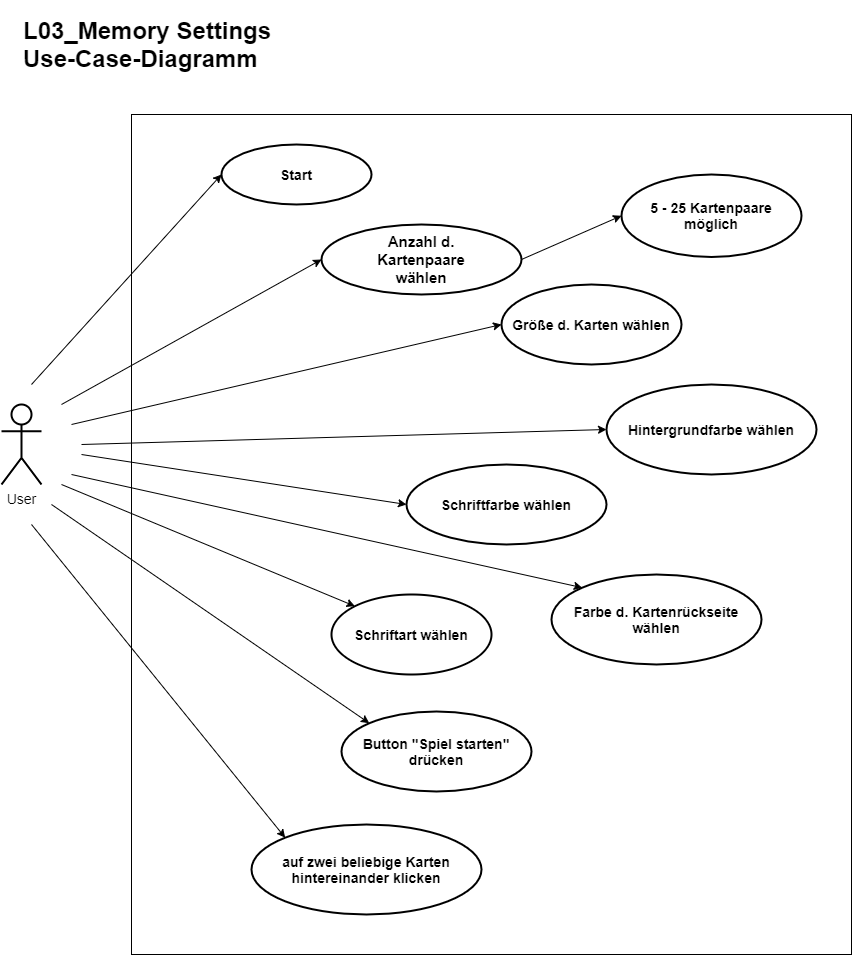

The diagram above was exported from draw.io. Its source (the exported page's mxGraphModel, read from the mxfile embedded in the PNG):
<mxGraphModel dx="870" dy="655" grid="1" gridSize="10" guides="1" tooltips="1" connect="1" arrows="1" fold="1" page="1" pageScale="1" pageWidth="2336" pageHeight="1654" math="0" shadow="0">
  <root>
    <mxCell id="0" />
    <mxCell id="1" parent="0" />
    <mxCell id="sS-lSgFz4WIOiACOA7tC-1" value="" style="whiteSpace=wrap;html=1;" parent="1" vertex="1">
      <mxGeometry x="150" y="150" width="720" height="840" as="geometry" />
    </mxCell>
    <mxCell id="sS-lSgFz4WIOiACOA7tC-2" value="&lt;h1&gt;L03_Memory Settings&lt;br&gt;Use-Case-Diagramm&lt;/h1&gt;" style="text;html=1;strokeColor=none;fillColor=none;align=left;verticalAlign=middle;whiteSpace=wrap;rounded=0;" parent="1" vertex="1">
      <mxGeometry x="40" y="40" width="280" height="80" as="geometry" />
    </mxCell>
    <mxCell id="sS-lSgFz4WIOiACOA7tC-3" value="&lt;font style=&quot;font-size: 14px&quot;&gt;User&lt;/font&gt;" style="shape=umlActor;verticalLabelPosition=bottom;verticalAlign=top;html=1;outlineConnect=0;strokeWidth=2;" parent="1" vertex="1">
      <mxGeometry x="20" y="440" width="40" height="80" as="geometry" />
    </mxCell>
    <mxCell id="sS-lSgFz4WIOiACOA7tC-5" value="&lt;h3&gt;&lt;b&gt;Start&lt;/b&gt;&lt;/h3&gt;" style="ellipse;whiteSpace=wrap;html=1;strokeWidth=2;fillColor=#ffffff;" parent="1" vertex="1">
      <mxGeometry x="240" y="180" width="150" height="60" as="geometry" />
    </mxCell>
    <mxCell id="sS-lSgFz4WIOiACOA7tC-13" value="" style="endArrow=classic;html=1;entryX=0;entryY=0.5;entryDx=0;entryDy=0;" parent="1" target="sS-lSgFz4WIOiACOA7tC-5" edge="1">
      <mxGeometry width="50" height="50" relative="1" as="geometry">
        <mxPoint x="50" y="420" as="sourcePoint" />
        <mxPoint x="170" y="350" as="targetPoint" />
      </mxGeometry>
    </mxCell>
    <mxCell id="sS-lSgFz4WIOiACOA7tC-19" value="" style="endArrow=classic;html=1;entryX=0;entryY=0.5;entryDx=0;entryDy=0;" parent="1" target="sS-lSgFz4WIOiACOA7tC-7" edge="1">
      <mxGeometry width="50" height="50" relative="1" as="geometry">
        <mxPoint x="80" y="440" as="sourcePoint" />
        <mxPoint x="250" y="490" as="targetPoint" />
      </mxGeometry>
    </mxCell>
    <mxCell id="SS7LGZ_WolHzVRkIxhiE-2" value="&lt;h3&gt;Größe d. Karten wählen&lt;/h3&gt;" style="ellipse;whiteSpace=wrap;html=1;strokeWidth=2;" parent="1" vertex="1">
      <mxGeometry x="520" y="320" width="180" height="80" as="geometry" />
    </mxCell>
    <mxCell id="SS7LGZ_WolHzVRkIxhiE-3" value="&lt;h3&gt;5 - 25 Kartenpaare möglich&lt;/h3&gt;" style="ellipse;whiteSpace=wrap;html=1;strokeWidth=2;" parent="1" vertex="1">
      <mxGeometry x="640" y="210" width="180" height="82.5" as="geometry" />
    </mxCell>
    <mxCell id="SS7LGZ_WolHzVRkIxhiE-4" value="" style="endArrow=classic;html=1;exitX=1;exitY=0.5;exitDx=0;exitDy=0;entryX=0;entryY=0.5;entryDx=0;entryDy=0;" parent="1" source="sS-lSgFz4WIOiACOA7tC-7" target="SS7LGZ_WolHzVRkIxhiE-3" edge="1">
      <mxGeometry width="50" height="50" relative="1" as="geometry">
        <mxPoint x="480" y="530" as="sourcePoint" />
        <mxPoint x="530" y="480" as="targetPoint" />
      </mxGeometry>
    </mxCell>
    <mxCell id="SS7LGZ_WolHzVRkIxhiE-5" value="" style="endArrow=classic;html=1;entryX=0;entryY=0.5;entryDx=0;entryDy=0;" parent="1" target="SS7LGZ_WolHzVRkIxhiE-2" edge="1">
      <mxGeometry width="50" height="50" relative="1" as="geometry">
        <mxPoint x="90" y="460" as="sourcePoint" />
        <mxPoint x="530" y="480" as="targetPoint" />
      </mxGeometry>
    </mxCell>
    <mxCell id="SS7LGZ_WolHzVRkIxhiE-6" value="&lt;h3&gt;Hintergrundfarbe wählen&lt;/h3&gt;" style="ellipse;whiteSpace=wrap;html=1;strokeWidth=2;" parent="1" vertex="1">
      <mxGeometry x="625" y="420" width="210" height="90" as="geometry" />
    </mxCell>
    <mxCell id="SS7LGZ_WolHzVRkIxhiE-7" value="&lt;h3&gt;Schriftfarbe wählen&lt;/h3&gt;" style="ellipse;whiteSpace=wrap;html=1;strokeWidth=2;" parent="1" vertex="1">
      <mxGeometry x="425" y="500" width="200" height="80" as="geometry" />
    </mxCell>
    <mxCell id="SS7LGZ_WolHzVRkIxhiE-8" value="&lt;h3&gt;Farbe d. Kartenrückseite wählen&lt;/h3&gt;" style="ellipse;whiteSpace=wrap;html=1;strokeWidth=2;" parent="1" vertex="1">
      <mxGeometry x="570" y="610" width="210" height="90" as="geometry" />
    </mxCell>
    <mxCell id="SS7LGZ_WolHzVRkIxhiE-19" value="" style="group" parent="1" vertex="1" connectable="0">
      <mxGeometry x="340" y="260" width="200" height="70" as="geometry" />
    </mxCell>
    <mxCell id="sS-lSgFz4WIOiACOA7tC-7" value="" style="ellipse;whiteSpace=wrap;html=1;strokeWidth=2;fillColor=#ffffff;" parent="SS7LGZ_WolHzVRkIxhiE-19" vertex="1">
      <mxGeometry width="200" height="70" as="geometry" />
    </mxCell>
    <mxCell id="sS-lSgFz4WIOiACOA7tC-8" value="&lt;font style=&quot;font-size: 15px&quot;&gt;&lt;b&gt;Anzahl d. Kartenpaare wählen&lt;/b&gt;&lt;/font&gt;" style="text;html=1;strokeColor=none;fillColor=none;align=center;verticalAlign=middle;whiteSpace=wrap;rounded=0;" parent="SS7LGZ_WolHzVRkIxhiE-19" vertex="1">
      <mxGeometry x="50" y="12.5" width="100" height="45" as="geometry" />
    </mxCell>
    <mxCell id="SS7LGZ_WolHzVRkIxhiE-20" value="" style="endArrow=classic;html=1;entryX=0;entryY=0.5;entryDx=0;entryDy=0;" parent="1" target="SS7LGZ_WolHzVRkIxhiE-6" edge="1">
      <mxGeometry width="50" height="50" relative="1" as="geometry">
        <mxPoint x="100" y="480" as="sourcePoint" />
        <mxPoint x="530" y="600" as="targetPoint" />
      </mxGeometry>
    </mxCell>
    <mxCell id="SS7LGZ_WolHzVRkIxhiE-21" value="" style="endArrow=classic;html=1;entryX=0;entryY=0.5;entryDx=0;entryDy=0;" parent="1" target="SS7LGZ_WolHzVRkIxhiE-7" edge="1">
      <mxGeometry width="50" height="50" relative="1" as="geometry">
        <mxPoint x="100" y="490" as="sourcePoint" />
        <mxPoint x="530" y="600" as="targetPoint" />
      </mxGeometry>
    </mxCell>
    <mxCell id="SS7LGZ_WolHzVRkIxhiE-22" value="" style="endArrow=classic;html=1;entryX=0;entryY=0;entryDx=0;entryDy=0;" parent="1" target="SS7LGZ_WolHzVRkIxhiE-8" edge="1">
      <mxGeometry width="50" height="50" relative="1" as="geometry">
        <mxPoint x="90" y="510" as="sourcePoint" />
        <mxPoint x="530" y="600" as="targetPoint" />
      </mxGeometry>
    </mxCell>
    <mxCell id="SS7LGZ_WolHzVRkIxhiE-23" value="&lt;h3&gt;Schriftart wählen&lt;/h3&gt;" style="ellipse;whiteSpace=wrap;html=1;strokeWidth=2;" parent="1" vertex="1">
      <mxGeometry x="350" y="630" width="160" height="80" as="geometry" />
    </mxCell>
    <mxCell id="SS7LGZ_WolHzVRkIxhiE-24" value="&lt;h3&gt;auf zwei beliebige Karten hintereinander klicken&lt;/h3&gt;" style="ellipse;whiteSpace=wrap;html=1;strokeWidth=2;" parent="1" vertex="1">
      <mxGeometry x="270" y="860" width="230" height="90" as="geometry" />
    </mxCell>
    <mxCell id="SS7LGZ_WolHzVRkIxhiE-25" value="&lt;h3&gt;Button &quot;Spiel starten&quot; drücken&lt;/h3&gt;" style="ellipse;whiteSpace=wrap;html=1;strokeWidth=2;" parent="1" vertex="1">
      <mxGeometry x="360" y="747" width="190" height="80" as="geometry" />
    </mxCell>
    <mxCell id="SS7LGZ_WolHzVRkIxhiE-26" value="" style="endArrow=classic;html=1;entryX=0;entryY=0;entryDx=0;entryDy=0;" parent="1" target="SS7LGZ_WolHzVRkIxhiE-23" edge="1">
      <mxGeometry width="50" height="50" relative="1" as="geometry">
        <mxPoint x="80" y="520" as="sourcePoint" />
        <mxPoint x="530" y="730" as="targetPoint" />
      </mxGeometry>
    </mxCell>
    <mxCell id="SS7LGZ_WolHzVRkIxhiE-27" value="" style="endArrow=classic;html=1;entryX=0;entryY=0;entryDx=0;entryDy=0;" parent="1" target="SS7LGZ_WolHzVRkIxhiE-25" edge="1">
      <mxGeometry width="50" height="50" relative="1" as="geometry">
        <mxPoint x="70" y="540" as="sourcePoint" />
        <mxPoint x="530" y="730" as="targetPoint" />
      </mxGeometry>
    </mxCell>
    <mxCell id="SS7LGZ_WolHzVRkIxhiE-28" value="" style="endArrow=classic;html=1;entryX=0;entryY=0;entryDx=0;entryDy=0;" parent="1" target="SS7LGZ_WolHzVRkIxhiE-24" edge="1">
      <mxGeometry width="50" height="50" relative="1" as="geometry">
        <mxPoint x="50" y="560" as="sourcePoint" />
        <mxPoint x="530" y="730" as="targetPoint" />
      </mxGeometry>
    </mxCell>
  </root>
</mxGraphModel>